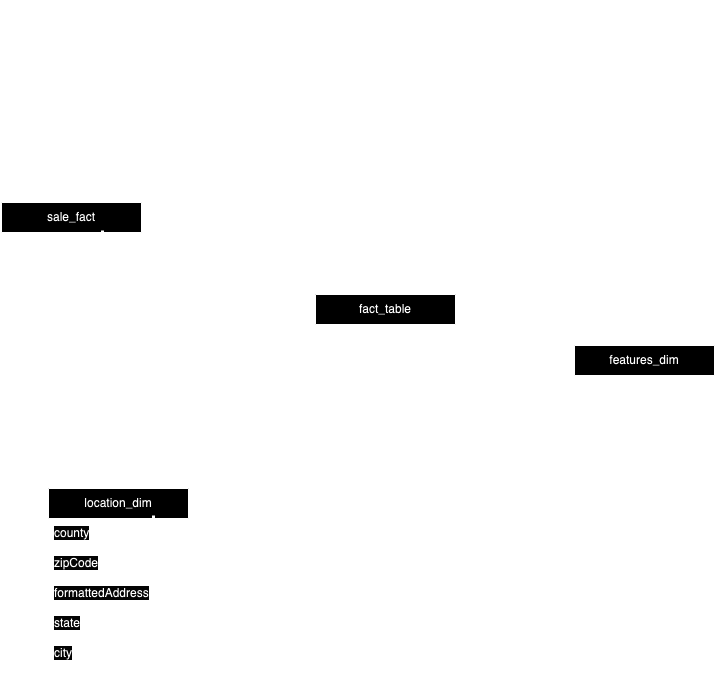

The diagram above was exported from draw.io. Its source (the exported page's mxGraphModel, read from the mxfile embedded in the PNG):
<mxGraphModel dx="939" dy="505" grid="0" gridSize="10" guides="1" tooltips="1" connect="1" arrows="1" fold="1" page="1" pageScale="1" pageWidth="850" pageHeight="1100" background="#FFFFFF" math="0" shadow="0">
  <root>
    <mxCell id="0" />
    <mxCell id="1" parent="0" />
    <mxCell id="rJolVj0AS3aIOimzifW6-1" value="location_dim" style="swimlane;fontStyle=0;childLayout=stackLayout;horizontal=1;startSize=30;horizontalStack=0;resizeParent=1;resizeParentMax=0;resizeLast=0;collapsible=1;marginBottom=0;whiteSpace=wrap;html=1;" parent="1" vertex="1">
      <mxGeometry x="134" y="616" width="140" height="210" as="geometry" />
    </mxCell>
    <mxCell id="rJolVj0AS3aIOimzifW6-2" value="&lt;meta charset=&quot;utf-8&quot;&gt;&lt;span style=&quot;color: rgb(0, 0, 0); font-family: Helvetica; font-size: 12px; font-style: normal; font-variant-ligatures: normal; font-variant-caps: normal; font-weight: 400; letter-spacing: normal; orphans: 2; text-align: left; text-indent: 0px; text-transform: none; widows: 2; word-spacing: 0px; -webkit-text-stroke-width: 0px; white-space: normal; background-color: rgb(251, 251, 251); text-decoration-thickness: initial; text-decoration-style: initial; text-decoration-color: initial; display: inline !important; float: none;&quot;&gt;county&lt;/span&gt;" style="text;strokeColor=none;fillColor=none;align=left;verticalAlign=middle;spacingLeft=4;spacingRight=4;overflow=hidden;points=[[0,0.5],[1,0.5]];portConstraint=eastwest;rotatable=0;whiteSpace=wrap;html=1;" parent="rJolVj0AS3aIOimzifW6-1" vertex="1">
      <mxGeometry y="30" width="140" height="30" as="geometry" />
    </mxCell>
    <mxCell id="rJolVj0AS3aIOimzifW6-3" value="&lt;meta charset=&quot;utf-8&quot;&gt;&lt;span style=&quot;color: rgb(0, 0, 0); font-family: Helvetica; font-size: 12px; font-style: normal; font-variant-ligatures: normal; font-variant-caps: normal; font-weight: 400; letter-spacing: normal; orphans: 2; text-align: left; text-indent: 0px; text-transform: none; widows: 2; word-spacing: 0px; -webkit-text-stroke-width: 0px; white-space: normal; background-color: rgb(251, 251, 251); text-decoration-thickness: initial; text-decoration-style: initial; text-decoration-color: initial; display: inline !important; float: none;&quot;&gt;zipCode&lt;/span&gt;" style="text;strokeColor=none;fillColor=none;align=left;verticalAlign=middle;spacingLeft=4;spacingRight=4;overflow=hidden;points=[[0,0.5],[1,0.5]];portConstraint=eastwest;rotatable=0;whiteSpace=wrap;html=1;" parent="rJolVj0AS3aIOimzifW6-1" vertex="1">
      <mxGeometry y="60" width="140" height="30" as="geometry" />
    </mxCell>
    <mxCell id="rJolVj0AS3aIOimzifW6-73" value="" style="endArrow=none;html=1;rounded=0;strokeWidth=3;exitX=0.742;exitY=0.922;exitDx=0;exitDy=0;exitPerimeter=0;" parent="rJolVj0AS3aIOimzifW6-1" source="rJolVj0AS3aIOimzifW6-8" edge="1">
      <mxGeometry width="50" height="50" relative="1" as="geometry">
        <mxPoint x="106.25999999999999" y="211.53999999999996" as="sourcePoint" />
        <mxPoint x="105" y="27" as="targetPoint" />
      </mxGeometry>
    </mxCell>
    <mxCell id="rJolVj0AS3aIOimzifW6-5" value="&lt;meta charset=&quot;utf-8&quot;&gt;&lt;span style=&quot;color: rgb(0, 0, 0); font-family: Helvetica; font-size: 12px; font-style: normal; font-variant-ligatures: normal; font-variant-caps: normal; font-weight: 400; letter-spacing: normal; orphans: 2; text-align: left; text-indent: 0px; text-transform: none; widows: 2; word-spacing: 0px; -webkit-text-stroke-width: 0px; white-space: normal; background-color: rgb(251, 251, 251); text-decoration-thickness: initial; text-decoration-style: initial; text-decoration-color: initial; display: inline !important; float: none;&quot;&gt;formattedAddress&lt;/span&gt;" style="text;strokeColor=none;fillColor=none;align=left;verticalAlign=middle;spacingLeft=4;spacingRight=4;overflow=hidden;points=[[0,0.5],[1,0.5]];portConstraint=eastwest;rotatable=0;whiteSpace=wrap;html=1;" parent="rJolVj0AS3aIOimzifW6-1" vertex="1">
      <mxGeometry y="90" width="140" height="30" as="geometry" />
    </mxCell>
    <mxCell id="rJolVj0AS3aIOimzifW6-6" value="&lt;meta charset=&quot;utf-8&quot;&gt;&lt;span style=&quot;color: rgb(0, 0, 0); font-family: Helvetica; font-size: 12px; font-style: normal; font-variant-ligatures: normal; font-variant-caps: normal; font-weight: 400; letter-spacing: normal; orphans: 2; text-align: left; text-indent: 0px; text-transform: none; widows: 2; word-spacing: 0px; -webkit-text-stroke-width: 0px; white-space: normal; background-color: rgb(251, 251, 251); text-decoration-thickness: initial; text-decoration-style: initial; text-decoration-color: initial; display: inline !important; float: none;&quot;&gt;state&lt;/span&gt;" style="text;strokeColor=none;fillColor=none;align=left;verticalAlign=middle;spacingLeft=4;spacingRight=4;overflow=hidden;points=[[0,0.5],[1,0.5]];portConstraint=eastwest;rotatable=0;whiteSpace=wrap;html=1;" parent="rJolVj0AS3aIOimzifW6-1" vertex="1">
      <mxGeometry y="120" width="140" height="30" as="geometry" />
    </mxCell>
    <mxCell id="rJolVj0AS3aIOimzifW6-4" value="&lt;meta charset=&quot;utf-8&quot;&gt;&lt;span style=&quot;color: rgb(0, 0, 0); font-family: Helvetica; font-size: 12px; font-style: normal; font-variant-ligatures: normal; font-variant-caps: normal; font-weight: 400; letter-spacing: normal; orphans: 2; text-align: left; text-indent: 0px; text-transform: none; widows: 2; word-spacing: 0px; -webkit-text-stroke-width: 0px; white-space: normal; background-color: rgb(251, 251, 251); text-decoration-thickness: initial; text-decoration-style: initial; text-decoration-color: initial; display: inline !important; float: none;&quot;&gt;city&lt;/span&gt;" style="text;strokeColor=none;fillColor=none;align=left;verticalAlign=middle;spacingLeft=4;spacingRight=4;overflow=hidden;points=[[0,0.5],[1,0.5]];portConstraint=eastwest;rotatable=0;whiteSpace=wrap;html=1;" parent="rJolVj0AS3aIOimzifW6-1" vertex="1">
      <mxGeometry y="150" width="140" height="30" as="geometry" />
    </mxCell>
    <mxCell id="rJolVj0AS3aIOimzifW6-62" value="" style="endArrow=none;html=1;rounded=0;strokeWidth=2;" parent="rJolVj0AS3aIOimzifW6-1" edge="1">
      <mxGeometry width="50" height="50" relative="1" as="geometry">
        <mxPoint y="175" as="sourcePoint" />
        <mxPoint x="144" y="175" as="targetPoint" />
      </mxGeometry>
    </mxCell>
    <mxCell id="rJolVj0AS3aIOimzifW6-8" value="location_id&lt;span style=&quot;white-space: pre;&quot;&gt;&#09;&lt;/span&gt;&lt;span style=&quot;white-space: pre;&quot;&gt;&#09;&lt;/span&gt;FK" style="text;strokeColor=none;fillColor=none;align=left;verticalAlign=middle;spacingLeft=4;spacingRight=4;overflow=hidden;points=[[0,0.5],[1,0.5]];portConstraint=eastwest;rotatable=0;whiteSpace=wrap;html=1;fontStyle=1" parent="rJolVj0AS3aIOimzifW6-1" vertex="1">
      <mxGeometry y="180" width="140" height="30" as="geometry" />
    </mxCell>
    <mxCell id="rJolVj0AS3aIOimzifW6-9" value="features_dim" style="swimlane;fontStyle=0;childLayout=stackLayout;horizontal=1;startSize=30;horizontalStack=0;resizeParent=1;resizeParentMax=0;resizeLast=0;collapsible=1;marginBottom=0;whiteSpace=wrap;html=1;" parent="1" vertex="1">
      <mxGeometry x="660" y="473" width="140" height="150" as="geometry" />
    </mxCell>
    <mxCell id="rJolVj0AS3aIOimzifW6-12" value="features" style="text;strokeColor=none;fillColor=none;align=left;verticalAlign=middle;spacingLeft=4;spacingRight=4;overflow=hidden;points=[[0,0.5],[1,0.5]];portConstraint=eastwest;rotatable=0;whiteSpace=wrap;html=1;" parent="rJolVj0AS3aIOimzifW6-9" vertex="1">
      <mxGeometry y="30" width="140" height="30" as="geometry" />
    </mxCell>
    <mxCell id="rJolVj0AS3aIOimzifW6-11" value="propertType" style="text;strokeColor=none;fillColor=none;align=left;verticalAlign=middle;spacingLeft=4;spacingRight=4;overflow=hidden;points=[[0,0.5],[1,0.5]];portConstraint=eastwest;rotatable=0;whiteSpace=wrap;html=1;" parent="rJolVj0AS3aIOimzifW6-9" vertex="1">
      <mxGeometry y="60" width="140" height="30" as="geometry" />
    </mxCell>
    <mxCell id="rJolVj0AS3aIOimzifW6-57" value="" style="shape=link;html=1;rounded=0;entryX=0.691;entryY=0.982;entryDx=0;entryDy=0;entryPerimeter=0;" parent="rJolVj0AS3aIOimzifW6-9" target="rJolVj0AS3aIOimzifW6-13" edge="1">
      <mxGeometry width="100" relative="1" as="geometry">
        <mxPoint x="98" y="30" as="sourcePoint" />
        <mxPoint x="98" y="168" as="targetPoint" />
      </mxGeometry>
    </mxCell>
    <mxCell id="rJolVj0AS3aIOimzifW6-10" value="zoning" style="text;strokeColor=none;fillColor=none;align=left;verticalAlign=middle;spacingLeft=4;spacingRight=4;overflow=hidden;points=[[0,0.5],[1,0.5]];portConstraint=eastwest;rotatable=0;whiteSpace=wrap;html=1;" parent="rJolVj0AS3aIOimzifW6-9" vertex="1">
      <mxGeometry y="90" width="140" height="30" as="geometry" />
    </mxCell>
    <mxCell id="rJolVj0AS3aIOimzifW6-59" value="" style="endArrow=none;html=1;rounded=0;entryX=1.027;entryY=0.002;entryDx=0;entryDy=0;entryPerimeter=0;strokeWidth=2;" parent="rJolVj0AS3aIOimzifW6-9" edge="1">
      <mxGeometry width="50" height="50" relative="1" as="geometry">
        <mxPoint x="1.1100000000000003" y="120" as="sourcePoint" />
        <mxPoint x="138.89" y="120.05999999999995" as="targetPoint" />
      </mxGeometry>
    </mxCell>
    <mxCell id="rJolVj0AS3aIOimzifW6-13" value="feature_id&lt;span style=&quot;white-space: pre;&quot;&gt;&#09;&lt;/span&gt;&lt;span style=&quot;white-space: pre;&quot;&gt;&#09;&lt;/span&gt;FK" style="text;strokeColor=none;fillColor=none;align=left;verticalAlign=middle;spacingLeft=4;spacingRight=4;overflow=hidden;points=[[0,0.5],[1,0.5]];portConstraint=eastwest;rotatable=0;whiteSpace=wrap;html=1;fontStyle=1" parent="rJolVj0AS3aIOimzifW6-9" vertex="1">
      <mxGeometry y="120" width="140" height="30" as="geometry" />
    </mxCell>
    <mxCell id="rJolVj0AS3aIOimzifW6-19" value="sale_fact" style="swimlane;fontStyle=0;childLayout=stackLayout;horizontal=1;startSize=30;horizontalStack=0;resizeParent=1;resizeParentMax=0;resizeLast=0;collapsible=1;marginBottom=0;whiteSpace=wrap;html=1;" parent="1" vertex="1">
      <mxGeometry x="87" y="330" width="140" height="120" as="geometry" />
    </mxCell>
    <mxCell id="rJolVj0AS3aIOimzifW6-20" value="lastSalePrice" style="text;strokeColor=none;fillColor=none;align=left;verticalAlign=middle;spacingLeft=4;spacingRight=4;overflow=hidden;points=[[0,0.5],[1,0.5]];portConstraint=eastwest;rotatable=0;whiteSpace=wrap;html=1;" parent="rJolVj0AS3aIOimzifW6-19" vertex="1">
      <mxGeometry y="30" width="140" height="30" as="geometry" />
    </mxCell>
    <mxCell id="rJolVj0AS3aIOimzifW6-74" value="" style="endArrow=none;html=1;rounded=0;strokeWidth=3;" parent="rJolVj0AS3aIOimzifW6-19" edge="1">
      <mxGeometry width="50" height="50" relative="1" as="geometry">
        <mxPoint x="101" y="121" as="sourcePoint" />
        <mxPoint x="101" y="28" as="targetPoint" />
      </mxGeometry>
    </mxCell>
    <mxCell id="rJolVj0AS3aIOimzifW6-21" value="lastSaleDate" style="text;strokeColor=none;fillColor=none;align=left;verticalAlign=middle;spacingLeft=4;spacingRight=4;overflow=hidden;points=[[0,0.5],[1,0.5]];portConstraint=eastwest;rotatable=0;whiteSpace=wrap;html=1;" parent="rJolVj0AS3aIOimzifW6-19" vertex="1">
      <mxGeometry y="60" width="140" height="30" as="geometry" />
    </mxCell>
    <mxCell id="rJolVj0AS3aIOimzifW6-68" value="" style="endArrow=none;html=1;rounded=0;strokeWidth=2;" parent="rJolVj0AS3aIOimzifW6-19" edge="1">
      <mxGeometry width="50" height="50" relative="1" as="geometry">
        <mxPoint y="90" as="sourcePoint" />
        <mxPoint x="144" y="90" as="targetPoint" />
      </mxGeometry>
    </mxCell>
    <mxCell id="rJolVj0AS3aIOimzifW6-22" value="sales_id&lt;span style=&quot;white-space: pre;&quot;&gt;&#09;&lt;/span&gt;&lt;span style=&quot;white-space: pre;&quot;&gt;&#09;&lt;/span&gt;&lt;span style=&quot;white-space: pre;&quot;&gt;&#09;&lt;/span&gt;FK" style="text;strokeColor=none;fillColor=none;align=left;verticalAlign=middle;spacingLeft=4;spacingRight=4;overflow=hidden;points=[[0,0.5],[1,0.5]];portConstraint=eastwest;rotatable=0;whiteSpace=wrap;html=1;fontStyle=1" parent="rJolVj0AS3aIOimzifW6-19" vertex="1">
      <mxGeometry y="90" width="140" height="30" as="geometry" />
    </mxCell>
    <mxCell id="rJolVj0AS3aIOimzifW6-27" value="fact_table" style="swimlane;fontStyle=0;childLayout=stackLayout;horizontal=1;startSize=30;horizontalStack=0;resizeParent=1;resizeParentMax=0;resizeLast=0;collapsible=1;marginBottom=0;whiteSpace=wrap;html=1;" parent="1" vertex="1">
      <mxGeometry x="401" y="422" width="140" height="390" as="geometry" />
    </mxCell>
    <mxCell id="rJolVj0AS3aIOimzifW6-28" value="id &lt;span style=&quot;white-space: pre;&quot;&gt;&#09;&lt;/span&gt;&lt;span style=&quot;white-space: pre;&quot;&gt;&#09;&lt;/span&gt;&lt;span style=&quot;white-space: pre;&quot;&gt;&#09;&lt;/span&gt;&lt;span style=&quot;white-space: pre;&quot;&gt;&#09;&lt;/span&gt;PK" style="text;strokeColor=none;fillColor=none;align=left;verticalAlign=middle;spacingLeft=4;spacingRight=4;overflow=hidden;points=[[0,0.5],[1,0.5]];portConstraint=eastwest;rotatable=0;whiteSpace=wrap;html=1;fontStyle=1" parent="rJolVj0AS3aIOimzifW6-27" vertex="1">
      <mxGeometry y="30" width="140" height="30" as="geometry" />
    </mxCell>
    <mxCell id="rJolVj0AS3aIOimzifW6-60" value="" style="shape=link;html=1;rounded=0;entryX=0.684;entryY=1.124;entryDx=0;entryDy=0;entryPerimeter=0;" parent="rJolVj0AS3aIOimzifW6-27" target="rJolVj0AS3aIOimzifW6-52" edge="1">
      <mxGeometry width="100" relative="1" as="geometry">
        <mxPoint x="94" y="30" as="sourcePoint" />
        <mxPoint x="93" y="149" as="targetPoint" />
      </mxGeometry>
    </mxCell>
    <mxCell id="rJolVj0AS3aIOimzifW6-58" value="" style="endArrow=none;html=1;rounded=0;entryX=0.986;entryY=-0.092;entryDx=0;entryDy=0;entryPerimeter=0;" parent="rJolVj0AS3aIOimzifW6-27" target="rJolVj0AS3aIOimzifW6-29" edge="1">
      <mxGeometry width="50" height="50" relative="1" as="geometry">
        <mxPoint y="60" as="sourcePoint" />
        <mxPoint x="96" y="60" as="targetPoint" />
      </mxGeometry>
    </mxCell>
    <mxCell id="rJolVj0AS3aIOimzifW6-70" value="" style="endArrow=none;html=1;rounded=0;strokeWidth=2;" parent="rJolVj0AS3aIOimzifW6-27" edge="1">
      <mxGeometry width="50" height="50" relative="1" as="geometry">
        <mxPoint x="1.5" y="58.81999999999999" as="sourcePoint" />
        <mxPoint x="138.5" y="58.81999999999999" as="targetPoint" />
      </mxGeometry>
    </mxCell>
    <mxCell id="rJolVj0AS3aIOimzifW6-29" value="sales_id &lt;span style=&quot;white-space: pre;&quot;&gt;&#09;&lt;/span&gt;&lt;span style=&quot;white-space: pre;&quot;&gt;&#09;&lt;/span&gt;&lt;span style=&quot;white-space: pre;&quot;&gt;&#09;&lt;/span&gt;FK" style="text;strokeColor=none;fillColor=none;align=left;verticalAlign=middle;spacingLeft=4;spacingRight=4;overflow=hidden;points=[[0,0.5],[1,0.5]];portConstraint=eastwest;rotatable=0;whiteSpace=wrap;html=1;" parent="rJolVj0AS3aIOimzifW6-27" vertex="1">
      <mxGeometry y="60" width="140" height="30" as="geometry" />
    </mxCell>
    <mxCell id="rJolVj0AS3aIOimzifW6-61" value="" style="endArrow=none;html=1;rounded=0;entryX=1.003;entryY=0.153;entryDx=0;entryDy=0;entryPerimeter=0;" parent="rJolVj0AS3aIOimzifW6-27" target="rJolVj0AS3aIOimzifW6-42" edge="1">
      <mxGeometry width="50" height="50" relative="1" as="geometry">
        <mxPoint x="-2" y="96" as="sourcePoint" />
        <mxPoint x="176" y="96" as="targetPoint" />
      </mxGeometry>
    </mxCell>
    <mxCell id="rJolVj0AS3aIOimzifW6-63" value="" style="endArrow=none;html=1;rounded=0;strokeWidth=2;" parent="rJolVj0AS3aIOimzifW6-27" edge="1">
      <mxGeometry width="50" height="50" relative="1" as="geometry">
        <mxPoint x="1.5" y="97" as="sourcePoint" />
        <mxPoint x="138.5" y="97" as="targetPoint" />
      </mxGeometry>
    </mxCell>
    <mxCell id="rJolVj0AS3aIOimzifW6-42" value="feature_id &lt;span style=&quot;white-space: pre;&quot;&gt;&#09;&lt;/span&gt;&lt;span style=&quot;white-space: pre;&quot;&gt;&#09;&lt;/span&gt;FK" style="text;strokeColor=none;fillColor=none;align=left;verticalAlign=middle;spacingLeft=4;spacingRight=4;overflow=hidden;points=[[0,0.5],[1,0.5]];portConstraint=eastwest;rotatable=0;whiteSpace=wrap;html=1;" parent="rJolVj0AS3aIOimzifW6-27" vertex="1">
      <mxGeometry y="90" width="140" height="30" as="geometry" />
    </mxCell>
    <mxCell id="rJolVj0AS3aIOimzifW6-65" value="" style="endArrow=none;html=1;rounded=0;entryX=1.02;entryY=0.212;entryDx=0;entryDy=0;entryPerimeter=0;" parent="rJolVj0AS3aIOimzifW6-27" target="rJolVj0AS3aIOimzifW6-33" edge="1">
      <mxGeometry width="50" height="50" relative="1" as="geometry">
        <mxPoint y="127" as="sourcePoint" />
        <mxPoint x="178" y="127" as="targetPoint" />
      </mxGeometry>
    </mxCell>
    <mxCell id="rJolVj0AS3aIOimzifW6-69" value="" style="endArrow=none;html=1;rounded=0;strokeWidth=2;" parent="rJolVj0AS3aIOimzifW6-27" edge="1">
      <mxGeometry width="50" height="50" relative="1" as="geometry">
        <mxPoint y="126" as="sourcePoint" />
        <mxPoint x="144" y="126" as="targetPoint" />
      </mxGeometry>
    </mxCell>
    <mxCell id="rJolVj0AS3aIOimzifW6-33" value="location_id &lt;span style=&quot;white-space: pre;&quot;&gt;&#09;&lt;/span&gt;&lt;span style=&quot;white-space: pre;&quot;&gt;&#09;&lt;/span&gt;FK" style="text;strokeColor=none;fillColor=none;align=left;verticalAlign=middle;spacingLeft=4;spacingRight=4;overflow=hidden;points=[[0,0.5],[1,0.5]];portConstraint=eastwest;rotatable=0;whiteSpace=wrap;html=1;" parent="rJolVj0AS3aIOimzifW6-27" vertex="1">
      <mxGeometry y="120" width="140" height="30" as="geometry" />
    </mxCell>
    <mxCell id="rJolVj0AS3aIOimzifW6-30" value="bedroom" style="text;strokeColor=none;fillColor=none;align=left;verticalAlign=middle;spacingLeft=4;spacingRight=4;overflow=hidden;points=[[0,0.5],[1,0.5]];portConstraint=eastwest;rotatable=0;whiteSpace=wrap;html=1;" parent="rJolVj0AS3aIOimzifW6-27" vertex="1">
      <mxGeometry y="150" width="140" height="30" as="geometry" />
    </mxCell>
    <mxCell id="rJolVj0AS3aIOimzifW6-31" value="squareFootage" style="text;strokeColor=none;fillColor=none;align=left;verticalAlign=middle;spacingLeft=4;spacingRight=4;overflow=hidden;points=[[0,0.5],[1,0.5]];portConstraint=eastwest;rotatable=0;whiteSpace=wrap;html=1;" parent="rJolVj0AS3aIOimzifW6-27" vertex="1">
      <mxGeometry y="180" width="140" height="30" as="geometry" />
    </mxCell>
    <mxCell id="rJolVj0AS3aIOimzifW6-32" value="bathroom" style="text;strokeColor=none;fillColor=none;align=left;verticalAlign=middle;spacingLeft=4;spacingRight=4;overflow=hidden;points=[[0,0.5],[1,0.5]];portConstraint=eastwest;rotatable=0;whiteSpace=wrap;html=1;" parent="rJolVj0AS3aIOimzifW6-27" vertex="1">
      <mxGeometry y="210" width="140" height="30" as="geometry" />
    </mxCell>
    <mxCell id="rJolVj0AS3aIOimzifW6-48" value="lotSize" style="text;strokeColor=none;fillColor=none;align=left;verticalAlign=middle;spacingLeft=4;spacingRight=4;overflow=hidden;points=[[0,0.5],[1,0.5]];portConstraint=eastwest;rotatable=0;whiteSpace=wrap;html=1;" parent="rJolVj0AS3aIOimzifW6-27" vertex="1">
      <mxGeometry y="240" width="140" height="30" as="geometry" />
    </mxCell>
    <mxCell id="rJolVj0AS3aIOimzifW6-49" value="lastSalePrice" style="text;strokeColor=none;fillColor=none;align=left;verticalAlign=middle;spacingLeft=4;spacingRight=4;overflow=hidden;points=[[0,0.5],[1,0.5]];portConstraint=eastwest;rotatable=0;whiteSpace=wrap;html=1;" parent="rJolVj0AS3aIOimzifW6-27" vertex="1">
      <mxGeometry y="270" width="140" height="30" as="geometry" />
    </mxCell>
    <mxCell id="rJolVj0AS3aIOimzifW6-50" value="lastSaleDate" style="text;strokeColor=none;fillColor=none;align=left;verticalAlign=middle;spacingLeft=4;spacingRight=4;overflow=hidden;points=[[0,0.5],[1,0.5]];portConstraint=eastwest;rotatable=0;whiteSpace=wrap;html=1;" parent="rJolVj0AS3aIOimzifW6-27" vertex="1">
      <mxGeometry y="300" width="140" height="30" as="geometry" />
    </mxCell>
    <mxCell id="rJolVj0AS3aIOimzifW6-51" value="longitude" style="text;strokeColor=none;fillColor=none;align=left;verticalAlign=middle;spacingLeft=4;spacingRight=4;overflow=hidden;points=[[0,0.5],[1,0.5]];portConstraint=eastwest;rotatable=0;whiteSpace=wrap;html=1;" parent="rJolVj0AS3aIOimzifW6-27" vertex="1">
      <mxGeometry y="330" width="140" height="30" as="geometry" />
    </mxCell>
    <mxCell id="rJolVj0AS3aIOimzifW6-52" value="latitude" style="text;strokeColor=none;fillColor=none;align=left;verticalAlign=middle;spacingLeft=4;spacingRight=4;overflow=hidden;points=[[0,0.5],[1,0.5]];portConstraint=eastwest;rotatable=0;whiteSpace=wrap;html=1;" parent="rJolVj0AS3aIOimzifW6-27" vertex="1">
      <mxGeometry y="360" width="140" height="30" as="geometry" />
    </mxCell>
    <mxCell id="rJolVj0AS3aIOimzifW6-53" style="edgeStyle=orthogonalEdgeStyle;rounded=0;orthogonalLoop=1;jettySize=auto;html=1;entryX=0;entryY=0.5;entryDx=0;entryDy=0;" parent="1" source="rJolVj0AS3aIOimzifW6-42" target="rJolVj0AS3aIOimzifW6-13" edge="1">
      <mxGeometry relative="1" as="geometry" />
    </mxCell>
    <mxCell id="rJolVj0AS3aIOimzifW6-54" style="edgeStyle=orthogonalEdgeStyle;rounded=0;orthogonalLoop=1;jettySize=auto;html=1;entryX=1;entryY=0.5;entryDx=0;entryDy=0;" parent="1" source="rJolVj0AS3aIOimzifW6-33" target="rJolVj0AS3aIOimzifW6-8" edge="1">
      <mxGeometry relative="1" as="geometry" />
    </mxCell>
    <mxCell id="rJolVj0AS3aIOimzifW6-55" style="edgeStyle=orthogonalEdgeStyle;rounded=0;orthogonalLoop=1;jettySize=auto;html=1;entryX=1;entryY=0.5;entryDx=0;entryDy=0;" parent="1" source="rJolVj0AS3aIOimzifW6-29" target="rJolVj0AS3aIOimzifW6-22" edge="1">
      <mxGeometry relative="1" as="geometry" />
    </mxCell>
    <mxCell id="rJolVj0AS3aIOimzifW6-56" value="Zapco Data Model" style="text;strokeColor=none;align=center;fillColor=none;html=1;verticalAlign=middle;whiteSpace=wrap;rounded=0;fontSize=42;" parent="1" vertex="1">
      <mxGeometry x="152" y="128" width="524" height="114" as="geometry" />
    </mxCell>
    <mxCell id="rJolVj0AS3aIOimzifW6-66" value="" style="endArrow=none;html=1;rounded=0;strokeWidth=2;" parent="1" edge="1">
      <mxGeometry width="50" height="50" relative="1" as="geometry">
        <mxPoint x="401" y="580" as="sourcePoint" />
        <mxPoint x="545" y="580" as="targetPoint" />
      </mxGeometry>
    </mxCell>
  </root>
</mxGraphModel>